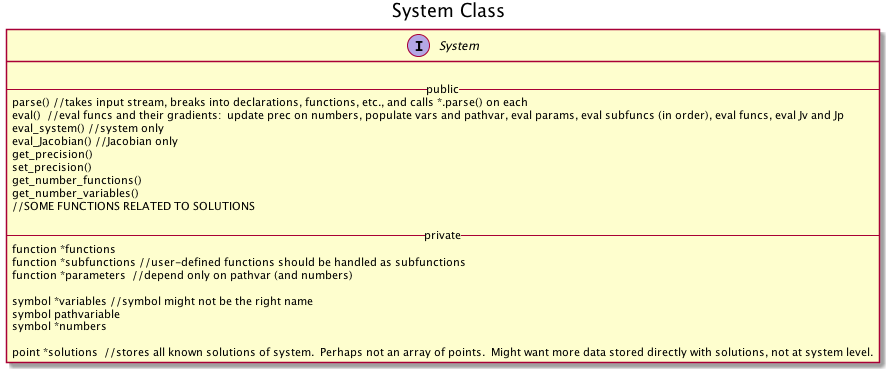

The diagram above was rendered by PlantUML. Its source (embedded in the PNG):
@startuml
title System Class

Interface System{

--public--
parse() //takes input stream, breaks into declarations, functions, etc., and calls *.parse() on each
eval()  //eval funcs and their gradients:  update prec on numbers, populate vars and pathvar, eval params, eval subfuncs (in order), eval funcs, eval Jv and Jp
eval_system() //system only
eval_Jacobian() //Jacobian only
get_precision()
set_precision()
get_number_functions()
get_number_variables()
//SOME FUNCTIONS RELATED TO SOLUTIONS

--private--
function *functions
function *subfunctions //user-defined functions should be handled as subfunctions
function *parameters  //depend only on pathvar (and numbers)

symbol *variables //symbol might not be the right name
symbol pathvariable
symbol *numbers

point *solutions  //stores all known solutions of system.  Perhaps not an array of points.  Might want more data stored directly with solutions, not at system level.
}


@enduml